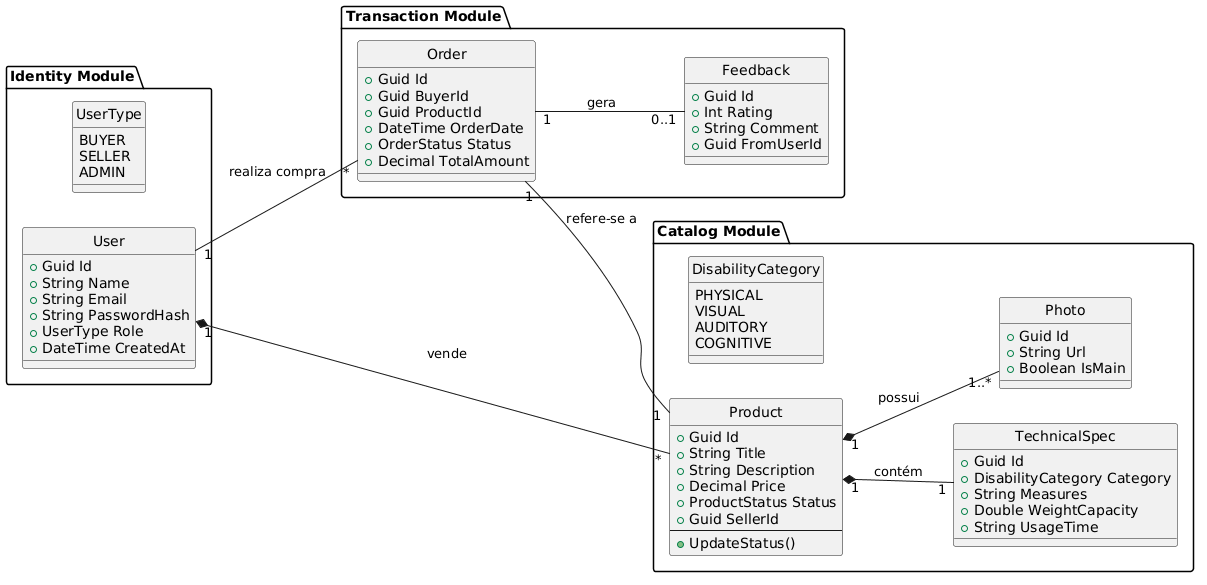

The diagram above was rendered by PlantUML. Its source (embedded in the PNG):
@startuml
hide circle
left to right direction

'skinparam classAttributeIconSize 0
'skinparam classFontStyle bold
'skinparam classFontSize 14
'skinparam classBackgroundColor LightBlue
'skinparam classStereotypeFontSize 12

package "Identity Module" {
    class User {
        + Guid Id
        + String Name
        + String Email
        + String PasswordHash
        + UserType Role
        + DateTime CreatedAt
    }

    enum UserType {
        BUYER
        SELLER
        ADMIN
    }
}

package "Catalog Module" {
    class Product {
        + Guid Id
        + String Title
        + String Description
        + Decimal Price
        + ProductStatus Status
        + Guid SellerId
        --
        + UpdateStatus()
    }

    class TechnicalSpec {
        + Guid Id
        + DisabilityCategory Category
        + String Measures
        + Double WeightCapacity
        + String UsageTime
    }

    class Photo {
        + Guid Id
        + String Url
        + Boolean IsMain
    }

    enum DisabilityCategory {
        PHYSICAL
        VISUAL
        AUDITORY
        COGNITIVE
    }
}

package "Transaction Module" {
    class Order {
        + Guid Id
        + Guid BuyerId
        + Guid ProductId
        + DateTime OrderDate
        + OrderStatus Status
        + Decimal TotalAmount
    }

    class Feedback {
        + Guid Id
        + Int Rating
        + String Comment
        + Guid FromUserId
    }
}

' Relationships
User "1" *-- "*" Product : "vende"
Product "1" *-- "1" TechnicalSpec : "contém"
Product "1" *-- "1..*" Photo : "possui"
User "1" -- "*" Order : "realiza compra"
Order "1" -- "1" Product : "refere-se a"
Order "1" -- "0..1" Feedback : "gera"
@enduml